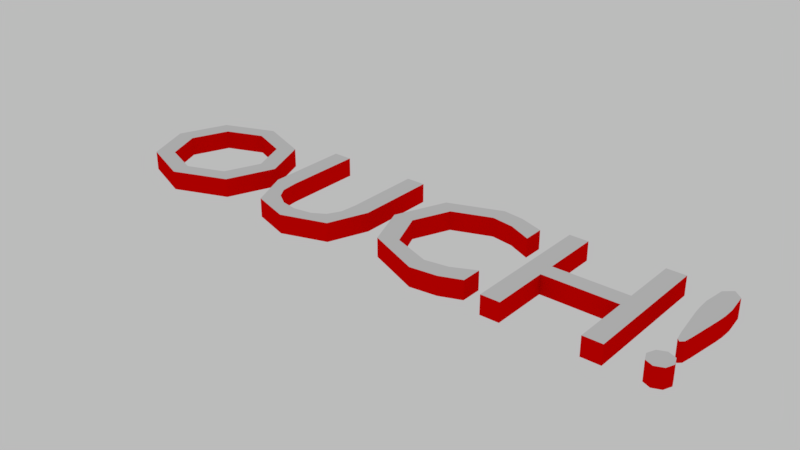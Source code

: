 # Source: Ouch.blend  (saved by Blender 2.79.0; exported with 4.5.12 LTS)
import bpy
from mathutils import Matrix  # noqa: F401  (used for matrix-valued properties, if any)

bpy.ops.wm.read_factory_settings(use_empty=True)
scene = bpy.context.scene
scene.name = 'Scene'

# ---- collections
col_collection_1 = bpy.data.collections.new('Collection 1'); scene.collection.children.link(col_collection_1)

# ---- materials (node trees are filled in below, after node groups)
mat_material_001 = bpy.data.materials.new('Material.001')
mat_material_001.alpha_threshold = 0.0
mat_material_001.roughness = 0.5
mat_material = bpy.data.materials.new('Material')
mat_material.alpha_threshold = 0.0
mat_material.roughness = 0.5

# ---- material node trees
mat_material_001.use_nodes = True; mat_material_001.node_tree.nodes.clear()
_N = mat_material_001.node_tree.nodes; _L = mat_material_001.node_tree.links
n0 = _N.new('ShaderNodeOutputMaterial'); n0.name = 'Material Output'; n0.location = (300, 300)
n1 = _N.new('ShaderNodeBsdfDiffuse'); n1.name = 'Diffuse BSDF'; n1.location = (10, 300)
_L.new(n1.outputs[0], n0.inputs[0])
n0.is_active_output = True
mat_material.use_nodes = True; mat_material.node_tree.nodes.clear()
_N = mat_material.node_tree.nodes; _L = mat_material.node_tree.links
n0 = _N.new('ShaderNodeOutputMaterial'); n0.name = 'Material Output'; n0.location = (300, 300)
n1 = _N.new('ShaderNodeBsdfDiffuse'); n1.name = 'Diffuse BSDF'; n1.location = (10, 300)
n1.inputs[0].default_value = (0.8, 0.0007361, 0.0, 1.0)
_L.new(n1.outputs[0], n0.inputs[0])
n0.is_active_output = True

# ---- world
world_white = bpy.data.worlds.new('White'); scene.world = world_white
world_white.use_nodes = True; world_white.node_tree.nodes.clear()
_N = world_white.node_tree.nodes; _L = world_white.node_tree.links
n0 = _N.new('ShaderNodeOutputWorld'); n0.name = 'World Output'; n0.location = (300, 300)
n1 = _N.new('ShaderNodeBackground'); n1.name = 'Background'; n1.location = (10, 300)
n1.inputs[0].default_value = (1.0, 1.0, 1.0, 1.0)
n1.inputs[1].default_value = 0.5
_L.new(n1.outputs[0], n0.inputs[0])
n0.is_active_output = True
world_white.color = (1.0, 1.0, 1.0)
world_white.use_sun_shadow = False
world_white.sun_shadow_jitter_overblur = 0.0
world_white.cycles.sampling_method = 'MANUAL'

# ---- meshes
me_cutext_002 = bpy.data.meshes.new('CUText.002')
me_cutext_002.from_pydata([(1.622, 0.2938, 0.049), (1.635, 0.1827, 0.049), (1.634, 0.1228, 0.049), (1.629, 0.07568, 0.049), (1.604, -0.09632, 0.049), (1.595, -0.1443, 0.049), (1.579, -0.1593, 0.049), (1.564, -0.1443, 0.049), (1.554, -0.09632, 0.049), (1.529, 0.07568, 0.049), (1.525, 0.1228, 0.049), (1.523, 0.1827, 0.049), (1.537, 0.2938, 0.049), (1.579, 0.3307, 0.049), (1.623, -0.3517, 0.049), (1.58, -0.3693, 0.049), (1.538, -0.3517, 0.049), (1.52, -0.3093, 0.049), (1.538, -0.2669, 0.049), (1.58, -0.2493, 0.049), (1.623, -0.2669, 0.049), (1.64, -0.3093, 0.049), (1.27, -0.3603, 0.049), (1.27, -0.06332, 0.049), (0.8884, -0.06332, 0.049), (0.8884, -0.3603, 0.049), (0.7904, -0.3603, 0.049), (0.7904, 0.3217, 0.049), (0.8884, 0.3217, 0.049), (0.8884, 0.02468, 0.049), (1.27, 0.02468, 0.049), (1.27, 0.3217, 0.049), (1.368, 0.3217, 0.049), (1.368, -0.3603, 0.049), (0.544, 0.2236, 0.049), (0.4284, 0.2407, 0.049), (0.2339, 0.1664, 0.049), (0.1564, -0.02032, 0.049), (0.2329, -0.2072, 0.049), (0.4324, -0.2793, 0.049), (0.5514, -0.2596, 0.049), (0.6704, -0.2023, 0.049), (0.6704, -0.3093, 0.049), (0.5619, -0.3524, 0.049), (0.4234, -0.3693, 0.049), (0.1434, -0.2529, 0.049), (0.05537, -0.02932, 0.049), (0.161, 0.2287, 0.049), (0.4294, 0.3307, 0.049), (0.5378, 0.3173, 0.049), (0.6634, 0.2747, 0.049), (0.6634, 0.1697, 0.049), (-0.128, -0.2934, 0.049), (-0.3556, -0.3693, 0.049), (-0.5516, -0.3056, 0.049), (-0.6396, -0.1023, 0.049), (-0.6396, 0.3217, 0.049), (-0.5416, 0.3217, 0.049), (-0.5416, -0.08132, 0.049), (-0.5328, -0.1686, 0.049), (-0.5006, -0.2213, 0.049), (-0.4346, -0.2649, 0.049), (-0.3536, -0.2793, 0.049), (-0.2571, -0.2634, 0.049), (-0.1936, -0.2243, 0.049), (-0.159, -0.1607, 0.049), (-0.1506, -0.07532, 0.049), (-0.1506, 0.3217, 0.049), (-0.05263, 0.3217, 0.049), (-0.05263, -0.09232, 0.049), (-0.8447, 0.2269, 0.049), (-0.7456, -0.01932, 0.049), (-0.8435, -0.2633, 0.049), (-1.115, -0.3693, 0.049), (-1.38, -0.2637, 0.049), (-1.479, -0.01932, 0.049), (-1.378, 0.2266, 0.049), (-1.113, 0.3307, 0.049), (-0.9222, -0.2052, 0.049), (-0.8466, -0.01932, 0.049), (-0.9222, 0.1669, 0.049), (-1.113, 0.2407, 0.049), (-1.302, 0.1669, 0.049), (-1.378, -0.01932, 0.049), (-1.302, -0.2052, 0.049), (-1.113, -0.2793, 0.049), (1.622, 0.2938, -0.049), (1.635, 0.1827, -0.049), (1.634, 0.1228, -0.049), (1.629, 0.07568, -0.049), (1.604, -0.09632, -0.049), (1.595, -0.1443, -0.049), (1.579, -0.1593, -0.049), (1.564, -0.1443, -0.049), (1.554, -0.09632, -0.049), (1.529, 0.07568, -0.049), (1.525, 0.1228, -0.049), (1.523, 0.1827, -0.049), (1.537, 0.2938, -0.049), (1.579, 0.3307, -0.049), (1.623, -0.3517, -0.049), (1.58, -0.3693, -0.049), (1.538, -0.3517, -0.049), (1.52, -0.3093, -0.049), (1.538, -0.2669, -0.049), (1.58, -0.2493, -0.049), (1.623, -0.2669, -0.049), (1.64, -0.3093, -0.049), (1.27, -0.3603, -0.049), (1.27, -0.06332, -0.049), (0.8884, -0.06332, -0.049), (0.8884, -0.3603, -0.049), (0.7904, -0.3603, -0.049), (0.7904, 0.3217, -0.049), (0.8884, 0.3217, -0.049), (0.8884, 0.02468, -0.049), (1.27, 0.02468, -0.049), (1.27, 0.3217, -0.049), (1.368, 0.3217, -0.049), (1.368, -0.3603, -0.049), (0.544, 0.2236, -0.049), (0.4284, 0.2407, -0.049), (0.2339, 0.1664, -0.049), (0.1564, -0.02032, -0.049), (0.2329, -0.2072, -0.049), (0.4324, -0.2793, -0.049), (0.5514, -0.2596, -0.049), (0.6704, -0.2023, -0.049), (0.6704, -0.3093, -0.049), (0.5619, -0.3524, -0.049), (0.4234, -0.3693, -0.049), (0.1434, -0.2529, -0.049), (0.05537, -0.02932, -0.049), (0.161, 0.2287, -0.049), (0.4294, 0.3307, -0.049), (0.5378, 0.3173, -0.049), (0.6634, 0.2747, -0.049), (0.6634, 0.1697, -0.049), (-0.128, -0.2934, -0.049), (-0.3556, -0.3693, -0.049), (-0.5516, -0.3056, -0.049), (-0.6396, -0.1023, -0.049), (-0.6396, 0.3217, -0.049), (-0.5416, 0.3217, -0.049), (-0.5416, -0.08132, -0.049), (-0.5328, -0.1686, -0.049), (-0.5006, -0.2213, -0.049), (-0.4346, -0.2649, -0.049), (-0.3536, -0.2793, -0.049), (-0.2571, -0.2634, -0.049), (-0.1936, -0.2243, -0.049), (-0.159, -0.1607, -0.049), (-0.1506, -0.07532, -0.049), (-0.1506, 0.3217, -0.049), (-0.05263, 0.3217, -0.049), (-0.05263, -0.09232, -0.049), (-0.8447, 0.2269, -0.049), (-0.7456, -0.01932, -0.049), (-0.8435, -0.2633, -0.049), (-1.115, -0.3693, -0.049), (-1.38, -0.2637, -0.049), (-1.479, -0.01932, -0.049), (-1.378, 0.2266, -0.049), (-1.113, 0.3307, -0.049), (-0.9222, -0.2052, -0.049), (-0.8466, -0.01932, -0.049), (-0.9222, 0.1669, -0.049), (-1.113, 0.2407, -0.049), (-1.302, 0.1669, -0.049), (-1.378, -0.01932, -0.049), (-1.302, -0.2052, -0.049), (-1.113, -0.2793, -0.049), (-0.8447, 0.2269, -0.049), (-0.8447, 0.2269, 0.049), (-0.7456, -0.01932, -0.049), (-0.7456, -0.01932, 0.049), (-0.8435, -0.2633, -0.049), (-0.8435, -0.2633, 0.049), (-1.115, -0.3693, -0.049), (-1.115, -0.3693, 0.049), (-1.38, -0.2637, -0.049), (-1.38, -0.2637, 0.049), (-1.479, -0.01932, -0.049), (-1.479, -0.01932, 0.049), (-1.378, 0.2266, -0.049), (-1.378, 0.2266, 0.049), (-1.113, 0.3307, -0.049), (-1.113, 0.3307, 0.049), (-0.9222, -0.2052, -0.049), (-0.9222, -0.2052, 0.049), (-0.8466, -0.01932, -0.049), (-0.8466, -0.01932, 0.049), (-0.9222, 0.1669, -0.049), (-0.9222, 0.1669, 0.049), (-1.113, 0.2407, -0.049), (-1.113, 0.2407, 0.049), (-1.302, 0.1669, -0.049), (-1.302, 0.1669, 0.049), (-1.378, -0.01932, -0.049), (-1.378, -0.01932, 0.049), (-1.302, -0.2052, -0.049), (-1.302, -0.2052, 0.049), (-1.113, -0.2793, -0.049), (-1.113, -0.2793, 0.049), (-0.128, -0.2934, -0.049), (-0.128, -0.2934, 0.049), (-0.3556, -0.3693, -0.049), (-0.3556, -0.3693, 0.049), (-0.5516, -0.3056, -0.049), (-0.5516, -0.3056, 0.049), (-0.6396, -0.1023, -0.049), (-0.6396, -0.1023, 0.049), (-0.6396, 0.3217, -0.049), (-0.6396, 0.3217, 0.049), (-0.5416, 0.3217, -0.049), (-0.5416, 0.3217, 0.049), (-0.5416, -0.08132, -0.049), (-0.5416, -0.08132, 0.049), (-0.5328, -0.1686, -0.049), (-0.5328, -0.1686, 0.049), (-0.5006, -0.2213, -0.049), (-0.5006, -0.2213, 0.049), (-0.4346, -0.2649, -0.049), (-0.4346, -0.2649, 0.049), (-0.3536, -0.2793, -0.049), (-0.3536, -0.2793, 0.049), (-0.2571, -0.2634, -0.049), (-0.2571, -0.2634, 0.049), (-0.1936, -0.2243, -0.049), (-0.1936, -0.2243, 0.049), (-0.159, -0.1607, -0.049), (-0.159, -0.1607, 0.049), (-0.1506, -0.07532, -0.049), (-0.1506, -0.07532, 0.049), (-0.1506, 0.3217, -0.049), (-0.1506, 0.3217, 0.049), (-0.05263, 0.3217, -0.049), (-0.05263, 0.3217, 0.049), (-0.05263, -0.09232, -0.049), (-0.05263, -0.09232, 0.049), (0.544, 0.2236, -0.049), (0.544, 0.2236, 0.049), (0.4284, 0.2407, -0.049), (0.4284, 0.2407, 0.049), (0.2339, 0.1664, -0.049), (0.2339, 0.1664, 0.049), (0.1564, -0.02032, -0.049), (0.1564, -0.02032, 0.049), (0.2329, -0.2072, -0.049), (0.2329, -0.2072, 0.049), (0.4324, -0.2793, -0.049), (0.4324, -0.2793, 0.049), (0.5514, -0.2596, -0.049), (0.5514, -0.2596, 0.049), (0.6704, -0.2023, -0.049), (0.6704, -0.2023, 0.049), (0.6704, -0.3093, -0.049), (0.6704, -0.3093, 0.049), (0.5619, -0.3524, -0.049), (0.5619, -0.3524, 0.049), (0.4234, -0.3693, -0.049), (0.4234, -0.3693, 0.049), (0.1434, -0.2529, -0.049), (0.1434, -0.2529, 0.049), (0.05537, -0.02932, -0.049), (0.05537, -0.02932, 0.049), (0.161, 0.2287, -0.049), (0.161, 0.2287, 0.049), (0.4294, 0.3307, -0.049), (0.4294, 0.3307, 0.049), (0.5378, 0.3173, -0.049), (0.5378, 0.3173, 0.049), (0.6634, 0.2747, -0.049), (0.6634, 0.2747, 0.049), (0.6634, 0.1697, -0.049), (0.6634, 0.1697, 0.049), (1.27, -0.3603, -0.049), (1.27, -0.3603, 0.049), (1.27, -0.06332, -0.049), (1.27, -0.06332, 0.049), (0.8884, -0.06332, -0.049), (0.8884, -0.06332, 0.049), (0.8884, -0.3603, -0.049), (0.8884, -0.3603, 0.049), (0.7904, -0.3603, -0.049), (0.7904, -0.3603, 0.049), (0.7904, 0.3217, -0.049), (0.7904, 0.3217, 0.049), (0.8884, 0.3217, -0.049), (0.8884, 0.3217, 0.049), (0.8884, 0.02468, -0.049), (0.8884, 0.02468, 0.049), (1.27, 0.02468, -0.049), (1.27, 0.02468, 0.049), (1.27, 0.3217, -0.049), (1.27, 0.3217, 0.049), (1.368, 0.3217, -0.049), (1.368, 0.3217, 0.049), (1.368, -0.3603, -0.049), (1.368, -0.3603, 0.049), (1.622, 0.2938, -0.049), (1.622, 0.2938, 0.049), (1.635, 0.1827, -0.049), (1.635, 0.1827, 0.049), (1.634, 0.1228, -0.049), (1.634, 0.1228, 0.049), (1.629, 0.07568, -0.049), (1.629, 0.07568, 0.049), (1.604, -0.09632, -0.049), (1.604, -0.09632, 0.049), (1.595, -0.1443, -0.049), (1.595, -0.1443, 0.049), (1.579, -0.1593, -0.049), (1.579, -0.1593, 0.049), (1.564, -0.1443, -0.049), (1.564, -0.1443, 0.049), (1.554, -0.09632, -0.049), (1.554, -0.09632, 0.049), (1.529, 0.07568, -0.049), (1.529, 0.07568, 0.049), (1.525, 0.1228, -0.049), (1.525, 0.1228, 0.049), (1.523, 0.1827, -0.049), (1.523, 0.1827, 0.049), (1.537, 0.2938, -0.049), (1.537, 0.2938, 0.049), (1.579, 0.3307, -0.049), (1.579, 0.3307, 0.049), (1.623, -0.3517, -0.049), (1.623, -0.3517, 0.049), (1.58, -0.3693, -0.049), (1.58, -0.3693, 0.049), (1.538, -0.3517, -0.049), (1.538, -0.3517, 0.049), (1.52, -0.3093, -0.049), (1.52, -0.3093, 0.049), (1.538, -0.2669, -0.049), (1.538, -0.2669, 0.049), (1.58, -0.2493, -0.049), (1.58, -0.2493, 0.049), (1.623, -0.2669, -0.049), (1.623, -0.2669, 0.049), (1.64, -0.3093, -0.049), (1.64, -0.3093, 0.049)], [], [(18, 20, 19), (17, 20, 18), (17, 21, 20), (16, 21, 17), (16, 14, 21), (15, 14, 16), (12, 0, 13), (11, 0, 12), (11, 1, 0), (10, 1, 11), (10, 2, 1), (9, 2, 10), (9, 3, 2), (8, 3, 9), (8, 4, 3), (7, 4, 8), (7, 5, 4), (6, 5, 7), (26, 28, 27), (26, 29, 28), (30, 32, 31), (30, 33, 32), (26, 24, 29), (24, 30, 29), (24, 23, 30), (23, 33, 30), (26, 25, 24), (22, 33, 23), (47, 49, 48), (47, 50, 49), (47, 35, 50), (35, 34, 50), (34, 51, 50), (47, 36, 35), (46, 36, 47), (46, 37, 36), (46, 38, 37), (45, 38, 46), (40, 42, 41), (45, 39, 38), (44, 39, 45), (39, 42, 40), (44, 42, 39), (44, 43, 42), (55, 57, 56), (55, 58, 57), (66, 68, 67), (66, 69, 68), (65, 69, 66), (55, 59, 58), (65, 52, 69), (54, 59, 55), (64, 52, 65), (54, 60, 59), (54, 61, 60), (63, 52, 64), (62, 52, 63), (54, 62, 61), (54, 52, 62), (54, 53, 52), (76, 81, 77), (81, 70, 77), (76, 82, 81), (80, 70, 81), (80, 71, 70), (75, 82, 76), (75, 83, 82), (79, 71, 80), (74, 83, 75), (74, 84, 83), (78, 71, 79), (78, 72, 71), (74, 85, 84), (85, 72, 78), (85, 73, 72), (73, 85, 74), (106, 104, 105), (106, 103, 104), (107, 103, 106), (107, 102, 103), (100, 102, 107), (100, 101, 102), (86, 98, 99), (86, 97, 98), (87, 97, 86), (87, 96, 97), (88, 96, 87), (88, 95, 96), (89, 95, 88), (89, 94, 95), (90, 94, 89), (90, 93, 94), (91, 93, 90), (91, 92, 93), (114, 112, 113), (115, 112, 114), (118, 116, 117), (119, 116, 118), (110, 112, 115), (116, 110, 115), (109, 110, 116), (119, 109, 116), (111, 112, 110), (119, 108, 109), (135, 133, 134), (136, 133, 135), (121, 133, 136), (120, 121, 136), (137, 120, 136), (122, 133, 121), (122, 132, 133), (123, 132, 122), (124, 132, 123), (124, 131, 132), (128, 126, 127), (125, 131, 124), (125, 130, 131), (128, 125, 126), (128, 130, 125), (129, 130, 128), (143, 141, 142), (144, 141, 143), (154, 152, 153), (155, 152, 154), (155, 151, 152), (145, 141, 144), (138, 151, 155), (145, 140, 141), (138, 150, 151), (146, 140, 145), (147, 140, 146), (138, 149, 150), (138, 148, 149), (148, 140, 147), (138, 140, 148), (139, 140, 138), (167, 162, 163), (156, 167, 163), (168, 162, 167), (156, 166, 167), (157, 166, 156), (168, 161, 162), (169, 161, 168), (157, 165, 166), (169, 160, 161), (170, 160, 169), (157, 164, 165), (158, 164, 157), (171, 160, 170), (158, 171, 164), (159, 171, 158), (171, 159, 160), (173, 175, 174, 172), (175, 177, 176, 174), (177, 179, 178, 176), (179, 181, 180, 178), (181, 183, 182, 180), (183, 185, 184, 182), (185, 187, 186, 184), (187, 173, 172, 186), (189, 191, 190, 188), (191, 193, 192, 190), (193, 195, 194, 192), (195, 197, 196, 194), (197, 199, 198, 196), (199, 201, 200, 198), (201, 203, 202, 200), (203, 189, 188, 202), (205, 207, 206, 204), (207, 209, 208, 206), (209, 211, 210, 208), (211, 213, 212, 210), (213, 215, 214, 212), (215, 217, 216, 214), (217, 219, 218, 216), (219, 221, 220, 218), (221, 223, 222, 220), (223, 225, 224, 222), (225, 227, 226, 224), (227, 229, 228, 226), (229, 231, 230, 228), (231, 233, 232, 230), (233, 235, 234, 232), (235, 237, 236, 234), (237, 239, 238, 236), (239, 205, 204, 238), (241, 243, 242, 240), (243, 245, 244, 242), (245, 247, 246, 244), (247, 249, 248, 246), (249, 251, 250, 248), (251, 253, 252, 250), (253, 255, 254, 252), (255, 257, 256, 254), (257, 259, 258, 256), (259, 261, 260, 258), (261, 263, 262, 260), (263, 265, 264, 262), (265, 267, 266, 264), (267, 269, 268, 266), (269, 271, 270, 268), (271, 273, 272, 270), (273, 275, 274, 272), (275, 241, 240, 274), (277, 279, 278, 276), (279, 281, 280, 278), (281, 283, 282, 280), (283, 285, 284, 282), (285, 287, 286, 284), (287, 289, 288, 286), (289, 291, 290, 288), (291, 293, 292, 290), (293, 295, 294, 292), (295, 297, 296, 294), (297, 299, 298, 296), (299, 277, 276, 298), (301, 303, 302, 300), (303, 305, 304, 302), (305, 307, 306, 304), (307, 309, 308, 306), (309, 311, 310, 308), (311, 313, 312, 310), (313, 315, 314, 312), (315, 317, 316, 314), (317, 319, 318, 316), (319, 321, 320, 318), (321, 323, 322, 320), (323, 325, 324, 322), (325, 327, 326, 324), (327, 301, 300, 326), (329, 331, 330, 328), (331, 333, 332, 330), (333, 335, 334, 332), (335, 337, 336, 334), (337, 339, 338, 336), (339, 341, 340, 338), (341, 343, 342, 340), (343, 329, 328, 342)])
me_cutext_002.polygons.foreach_set('use_smooth', [0, 0, 0, 0, 0, 0, 0, 0, 0, 0, 0, 0, 0, 0, 0, 0, 0, 0, 0, 0, 0, 0, 0, 0, 0, 0, 0, 0, 0, 0, 0, 0, 0, 0, 0, 0, 0, 0, 0, 0, 0, 0, 0, 0, 0, 0, 0, 0, 0, 0, 0, 0, 0, 0, 0, 0, 0, 0, 0, 0, 0, 0, 0, 0, 0, 0, 0, 0, 0, 0, 0, 0, 0, 0, 0, 0, 0, 0, 0, 0, 0, 0, 0, 0, 0, 0, 0, 0, 0, 0, 0, 0, 0, 0, 0, 0, 0, 0, 0, 0, 0, 0, 0, 0, 0, 0, 0, 0, 0, 0, 0, 0, 0, 0, 0, 0, 0, 0, 0, 0, 0, 0, 0, 0, 0, 0, 0, 0, 0, 0, 0, 0, 0, 0, 0, 0, 0, 0, 0, 0, 0, 0, 0, 0, 0, 0, 0, 0, 0, 0, 0, 0, 1, 1, 1, 1, 1, 1, 1, 1, 1, 1, 1, 1, 1, 1, 1, 1, 1, 1, 1, 1, 1, 1, 1, 1, 1, 1, 1, 1, 1, 1, 1, 1, 1, 1, 1, 1, 1, 1, 1, 1, 1, 1, 1, 1, 1, 1, 1, 1, 1, 1, 1, 1, 1, 1, 1, 1, 1, 1, 1, 1, 1, 1, 1, 1, 1, 1, 1, 1, 1, 1, 1, 1, 1, 1, 1, 1, 1, 1, 1, 1, 1, 1, 1, 1, 1, 1])
me_cutext_002.polygons.foreach_set('material_index', [0, 0, 0, 0, 0, 0, 0, 0, 0, 0, 0, 0, 0, 0, 0, 0, 0, 0, 0, 0, 0, 0, 0, 0, 0, 0, 0, 0, 0, 0, 0, 0, 0, 0, 0, 0, 0, 0, 0, 0, 0, 0, 0, 0, 0, 0, 0, 0, 0, 0, 0, 0, 0, 0, 0, 0, 0, 0, 0, 0, 0, 0, 0, 0, 0, 0, 0, 0, 0, 0, 0, 0, 0, 0, 0, 0, 0, 0, 0, 0, 0, 0, 0, 0, 0, 0, 0, 0, 0, 0, 0, 0, 0, 0, 0, 0, 0, 0, 0, 0, 0, 0, 0, 0, 0, 0, 0, 0, 0, 0, 0, 0, 0, 0, 0, 0, 0, 0, 0, 0, 0, 0, 0, 0, 0, 0, 0, 0, 0, 0, 0, 0, 0, 0, 0, 0, 0, 0, 0, 0, 0, 0, 0, 0, 0, 0, 0, 0, 0, 0, 0, 0, 1, 1, 1, 1, 1, 1, 1, 1, 1, 1, 1, 1, 1, 1, 1, 1, 1, 1, 1, 1, 1, 1, 1, 1, 1, 1, 1, 1, 1, 1, 1, 1, 1, 1, 1, 1, 1, 1, 1, 1, 1, 1, 1, 1, 1, 1, 1, 1, 1, 1, 1, 1, 1, 1, 1, 1, 1, 1, 1, 1, 1, 1, 1, 1, 1, 1, 1, 1, 1, 1, 1, 1, 1, 1, 1, 1, 1, 1, 1, 1, 1, 1, 1, 1, 1, 1])
me_cutext_002.materials.append(mat_material_001)
me_cutext_002.materials.append(mat_material)
me_cutext_002.use_remesh_preserve_volume = False
me_cutext_002.use_remesh_preserve_attributes = False
me_cutext_002.use_mirror_vertex_groups = False
me_cutext_002.update()

# ---- objects
ob_text_000 = bpy.data.objects.new('Text.000', me_cutext_002)

# ---- transforms, parenting, visibility, modifiers, constraints
ob_text_000.location = (0.0, 0.0, 0.0)
ob_text_000.lineart.crease_threshold = 0.0
_m = ob_text_000.modifiers.new('EdgeSplit', 'EDGE_SPLIT')

# ---- collection membership
col_collection_1.objects.link(ob_text_000)

# ---- scene / render settings (as saved in the file)
scene.frame_start = 0; scene.frame_end = 600; scene.frame_set(0)
scene.render.engine = 'CYCLES'
scene.render.image_settings.color_depth = '16'
scene.render.image_settings.compression = 0
scene.render.resolution_percentage = 55
scene.render.fps = 30
scene.render.dither_intensity = 0.0
scene.render.motion_blur_shutter = 0.2
scene.render.use_bake_clear = False
scene.render.bake_margin = 5
scene.render.simplify_subdivision = 2
scene.render.simplify_child_particles = 0.0
scene.render.simplify_subdivision_render = 2
scene.render.simplify_child_particles_render = 0.0
scene.cycles.use_denoising = False
scene.cycles.samples = 25
scene.cycles.sampling_pattern = 'TABULATED_SOBOL'
scene.cycles.use_adaptive_sampling = False
scene.cycles.use_light_tree = False
scene.cycles.blur_glossy = 0.0
scene.cycles.max_bounces = 1
scene.cycles.diffuse_bounces = 1
scene.cycles.transmission_bounces = 8
scene.cycles.use_animated_seed = True
scene.cycles.sample_clamp_indirect = 0.0
scene.view_settings.view_transform = 'Standard'
scene.view_settings.use_curve_mapping = True
scene.view_settings.curve_mapping.use_clip = True
scene.view_settings.curve_mapping.clip_max_x = 1.0
scene.view_settings.curve_mapping.clip_max_y = 1.0
scene.view_settings.curve_mapping.extend = 'EXTRAPOLATED'
scene.view_settings.curve_mapping.white_level = (1.0, 1.0, 1.0)
_c = scene.view_settings.curve_mapping.curves[0]
while len(_c.points) > 2: _c.points.remove(_c.points[-1])
_c.points[0].location = (0.0, 0.0); _c.points[0].handle_type = 'AUTO'
_c.points[1].location = (1.0, 1.0); _c.points[1].handle_type = 'AUTO'
_c = scene.view_settings.curve_mapping.curves[1]
while len(_c.points) > 2: _c.points.remove(_c.points[-1])
_c.points[0].location = (0.0, 0.0); _c.points[0].handle_type = 'AUTO'
_c.points[1].location = (1.0, 1.0); _c.points[1].handle_type = 'AUTO'
_c = scene.view_settings.curve_mapping.curves[2]
while len(_c.points) > 2: _c.points.remove(_c.points[-1])
_c.points[0].location = (0.0, 0.0); _c.points[0].handle_type = 'AUTO'
_c.points[1].location = (1.0, 1.0); _c.points[1].handle_type = 'AUTO'
_c = scene.view_settings.curve_mapping.curves[3]
while len(_c.points) > 2: _c.points.remove(_c.points[-1])
_c.points[0].location = (0.0, 0.0); _c.points[0].handle_type = 'AUTO'
_c.points[1].location = (1.0, 1.0); _c.points[1].handle_type = 'AUTO'
scene.view_settings.curve_mapping.update()
bpy.context.view_layer.update()

# ---- added for rendering (the .blend has no active camera): camera
cam_auto = bpy.data.cameras.new('AutoCamera')
cam_auto.lens = 50.0
cam_auto.sensor_width = 36.0
cam_auto.clip_end = 1000.0
ob_auto_camera = bpy.data.objects.new('AutoCamera', cam_auto)
scene.collection.objects.link(ob_auto_camera)
ob_auto_camera.location = (3.03982, -3.57006, 2.36716)
ob_auto_camera.rotation_euler = (1.09748, -7.21219e-08, 0.694738)
scene.camera = ob_auto_camera
bpy.context.view_layer.update()
